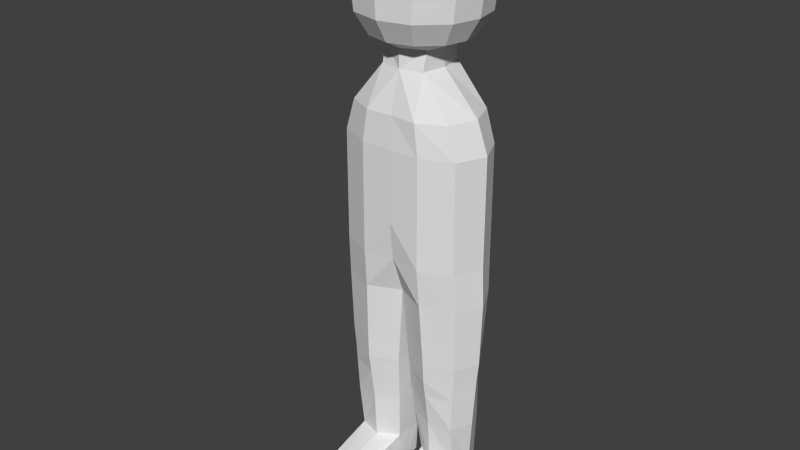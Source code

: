 # Source: Person.blend  (saved by Blender 2.72.0; exported with 4.5.12 LTS)
import bpy
from mathutils import Matrix  # noqa: F401  (used for matrix-valued properties, if any)

bpy.ops.wm.read_factory_settings(use_empty=True)
scene = bpy.context.scene
scene.name = 'Scene'

# ---- collections
col_collection_1 = bpy.data.collections.new('Collection 1'); scene.collection.children.link(col_collection_1)

# ---- world
world_world = bpy.data.worlds.new('World'); scene.world = world_world
world_world.use_nodes = True; world_world.node_tree.nodes.clear()
_N = world_world.node_tree.nodes; _L = world_world.node_tree.links
n0 = _N.new('ShaderNodeOutputWorld'); n0.name = 'World Output'; n0.location = (300, 300)
n1 = _N.new('ShaderNodeBackground'); n1.name = 'Background'; n1.location = (10, 300)
n1.inputs[0].default_value = (0.05088, 0.05088, 0.05088, 1.0)
_L.new(n1.outputs[0], n0.inputs[0])
n0.is_active_output = True
world_world.color = (0.05088, 0.05088, 0.05088)
world_world.use_sun_shadow = False
world_world.sun_shadow_jitter_overblur = 0.0
world_world.cycles.sampling_method = 'MANUAL'
world_world.cycles.sample_map_resolution = 256

# ---- meshes
me_mesh = bpy.data.meshes.new('Mesh')
me_mesh.from_pydata([(0.08, -2.416e-08, 1.3), (0.06577, -0.07169, 1.3), (0.06577, 0.07169, 1.3), (0.1874, -5.66e-08, 1.184), (0.1562, -0.08423, 1.184), (0.1562, 0.08163, 1.184), (0.2257, -6.815e-08, 0.6497), (0.188, -0.07707, 0.6497), (0.188, 0.07707, 0.6497), (0.0781, -0.1223, 1.184), (0.09402, -0.1149, 0.6497), (0.0781, 0.1169, 1.184), (0.07383, 0.1149, 0.6497), (0.02978, -9.059e-09, 0.2444), (0.1839, -0.08558, 1.091), (0.1839, -0.08558, 0.9967), (0.1839, -0.08558, 0.881), (0.1839, -0.08558, 0.7654), (0.2207, -6.665e-08, 1.091), (0.2207, -6.665e-08, 0.9967), (0.2207, -6.665e-08, 0.881), (0.2207, -6.665e-08, 0.7654), (0.1839, 0.08299, 1.091), (0.1839, 0.08299, 0.9967), (0.1839, 0.08299, 0.881), (0.1839, 0.08299, 0.7654), (0.09196, -0.1243, 1.091), (0.09196, -0.1243, 0.9967), (0.09196, -0.1243, 0.881), (0.09196, -0.1243, 0.7654), (0.09196, 0.1189, 0.7654), (0.09196, 0.1189, 0.881), (0.09196, 0.1189, 0.9967), (0.09196, 0.1189, 1.091), (0.02133, -6.442e-09, 0.4), (0.2133, -6.442e-08, 0.4), (0.02133, -0.06242, 0.4), (0.1813, -0.06791, 0.4), (0.03237, 0.06242, 0.4), (0.1703, 0.06791, 0.4), (0.1013, -0.1012, 0.4), (0.1013, 0.08854, 0.4), (0.04159, 0.01218, 2.98e-08), (0.2028, -6.13e-08, 0.2444), (0.02978, -0.048, 0.2444), (0.1739, -0.06408, 0.2444), (0.02978, 0.048, 0.2444), (0.1739, 0.06408, 0.2444), (0.1019, -0.07781, 0.2444), (0.1019, 0.07781, 0.2444), (0.1027, -0.0693, 0.1), (0.1804, 0.01218, 2.98e-08), (0.03939, -0.02787, 2.98e-08), (0.1768, -0.04129, 2.98e-08), (0.04545, 0.05223, 2.98e-08), (0.1613, 0.06565, 2.98e-08), (0.1035, -0.05275, 2.98e-08), (0.1035, 0.07711, 2.98e-08), (0.113, 0.01218, 2.98e-08), (0.04276, -0.03191, 0.1), (0.04276, 0.01218, 0.1), (0.04276, 0.05627, 0.1), (0.1626, 0.07105, 0.1), (0.1027, 0.08367, 0.1), (0.1732, -0.04669, 0.1), (0.1865, 0.01218, 0.1), (0.1032, -0.2828, 0.05299), (0.04969, -0.273, 2.98e-08), (0.1768, -0.2865, 2.98e-08), (0.1035, -0.343, 2.98e-08), (0.05638, -0.2241, 0.0458), (0.166, -0.2241, 0.05779), (0.1858, -0.216, 2.98e-08), (0.03633, -0.2025, 2.98e-08), (0.06731, 0.06396, 1.355), (0.06831, -0.05893, 1.355), (0.08, -2.416e-08, 1.355), (0.07884, 0.1164, 1.381), (0.07214, -0.1186, 1.381), (0.1453, -4.387e-08, 1.381), (0.1287, -0.0641, 1.381), (0.1334, 0.06201, 1.381), (0.07631, 0.1141, 1.651), (0.06982, -0.1163, 1.651), (0.1406, -4.246e-08, 1.651), (0.1246, -0.06283, 1.651), (0.1291, 0.06078, 1.651), (0.09192, -0.1447, 1.585), (0.09135, -2.759e-08, 1.692), (0.1005, 0.1419, 1.585), (0.1059, 0.1524, 1.515), (0.08386, 0.03143, 1.692), (0.1005, 0.148, 1.445), (0.164, -0.08156, 1.445), (0.09689, -0.1554, 1.515), (0.1699, 0.07561, 1.585), (0.09192, -0.151, 1.445), (0.1851, -5.59e-08, 1.585), (0.1791, 0.08121, 1.515), (0.1729, -0.08396, 1.515), (0.164, -0.07817, 1.585), (0.04536, -0.06014, 1.692), (0.1699, 0.07889, 1.445), (0.04958, 0.05899, 1.692), (0.1951, -5.892e-08, 1.515), (0.1851, -5.59e-08, 1.445), (0.08093, -0.03249, 1.692), (0.1771, 0.07, 0.4571), (0.2194, -6.627e-08, 0.4571), (0.1856, -0.07, 0.4571), (0.101, -0.1043, 0.4571), (0.09612, 0.08876, 0.4571), (0.02497, 0.06435, 0.4571), (0.01646, -4.97e-09, 0.4571), (0.01646, -0.06435, 0.4571), (0.02423, -0.05747, 0.3466), (0.02423, -7.341e-09, 0.3466), (0.03148, 0.05747, 0.3466), (0.1015, 0.08396, 0.3466), (0.1015, -0.09317, 0.3466), (0.1715, 0.06659, 0.3466), (0.1788, -0.06659, 0.3466), (0.2097, -6.335e-08, 0.3466), (-0.08, 2.416e-08, 1.3), (-2.597e-08, -0.086, 1.3), (-0.06577, -0.07169, 1.3), (2.597e-08, 0.086, 1.3), (-0.06577, 0.07169, 1.3), (-0.1874, 5.66e-08, 1.184), (-3.55e-08, -0.1176, 1.184), (-0.1562, -0.08423, 1.184), (3.596e-08, 0.1191, 1.184), (-0.1562, 0.08163, 1.184), (0.0, 0.0, 0.6497), (-0.2257, 6.815e-08, 0.6497), (-2.139e-08, -0.07085, 0.6497), (-0.188, -0.07707, 0.6497), (2.139e-08, 0.07085, 0.6497), (-0.188, 0.07707, 0.6497), (-0.0781, -0.1223, 1.184), (-0.09402, -0.1149, 0.6497), (-0.0781, 0.1169, 1.184), (-0.07383, 0.1149, 0.6497), (-0.02978, 8.929e-09, 0.2444), (3.484e-08, 0.1154, 0.7654), (3.748e-08, 0.1241, 0.881), (3.748e-08, 0.1241, 0.9967), (3.748e-08, 0.1241, 1.091), (-3.782e-08, -0.1252, 1.091), (-3.782e-08, -0.1252, 0.9967), (-3.782e-08, -0.1252, 0.881), (-3.38e-08, -0.1119, 0.7654), (-0.1839, -0.08558, 1.091), (-0.1839, -0.08558, 0.9967), (-0.1839, -0.08558, 0.881), (-0.1839, -0.08558, 0.7654), (-0.2207, 6.665e-08, 1.091), (-0.2207, 6.665e-08, 0.9967), (-0.2207, 6.665e-08, 0.881), (-0.2207, 6.665e-08, 0.7654), (-0.1839, 0.08299, 1.091), (-0.1839, 0.08299, 0.9967), (-0.1839, 0.08299, 0.881), (-0.1839, 0.08299, 0.7654), (-0.09196, -0.1243, 1.091), (-0.09196, -0.1243, 0.9967), (-0.09196, -0.1243, 0.881), (-0.09196, -0.1243, 0.7654), (-0.09196, 0.1189, 0.7654), (-0.09196, 0.1189, 0.881), (-0.09196, 0.1189, 0.9967), (-0.09196, 0.1189, 1.091), (-0.02133, 6.442e-09, 0.4), (-0.2133, 6.442e-08, 0.4), (-0.02133, -0.06242, 0.4), (-0.1813, -0.06791, 0.4), (-0.03237, 0.06242, 0.4), (-0.1703, 0.06791, 0.4), (-0.1013, -0.1012, 0.4), (-0.1013, 0.08854, 0.4), (-0.04159, 0.01218, 2.98e-08), (-0.2028, 6.117e-08, 0.2444), (-0.02978, -0.048, 0.2444), (-0.1739, -0.06408, 0.2444), (-0.02978, 0.048, 0.2444), (-0.1739, 0.06408, 0.2444), (-0.1019, -0.07781, 0.2444), (-0.1019, 0.07781, 0.2444), (-0.1027, -0.0693, 0.1), (-0.1804, 0.01218, 2.98e-08), (-0.03939, -0.02787, 2.98e-08), (-0.1768, -0.04129, 2.98e-08), (-0.04545, 0.05223, 2.98e-08), (-0.1613, 0.06565, 2.98e-08), (-0.1035, -0.05275, 2.98e-08), (-0.1035, 0.07711, 2.98e-08), (-0.113, 0.01218, 2.98e-08), (-0.04276, -0.03191, 0.1), (-0.04276, 0.01218, 0.1), (-0.04276, 0.05627, 0.1), (-0.1626, 0.07105, 0.1), (-0.1027, 0.08367, 0.1), (-0.1732, -0.04669, 0.1), (-0.1865, 0.01218, 0.1), (-0.1032, -0.2828, 0.05299), (-0.04969, -0.273, 2.98e-08), (-0.1768, -0.2865, 2.98e-08), (-0.1035, -0.343, 2.98e-08), (-0.05638, -0.2241, 0.0458), (-0.166, -0.2241, 0.05779), (-0.1858, -0.216, 2.98e-08), (-0.03633, -0.2025, 2.98e-08), (-0.06731, 0.06396, 1.355), (2.597e-08, 0.086, 1.355), (-0.06831, -0.05893, 1.355), (-2.597e-08, -0.086, 1.355), (-0.08, 2.416e-08, 1.355), (-0.07884, 0.1164, 1.381), (4.12e-08, 0.1364, 1.381), (-0.07214, -0.1186, 1.381), (-4.12e-08, -0.1364, 1.381), (-0.1453, 4.387e-08, 1.381), (-0.1287, -0.0641, 1.381), (-0.1334, 0.06201, 1.381), (-0.07631, 0.1141, 1.651), (4.038e-08, 0.1337, 1.651), (-0.06982, -0.1163, 1.651), (-4.038e-08, -0.1337, 1.651), (-0.1406, 4.246e-08, 1.651), (-0.1246, -0.06283, 1.651), (-0.1291, 0.06078, 1.651), (0.0, 0.0, 1.714), (5.396e-08, 0.1787, 1.515), (-0.09192, -0.1447, 1.585), (5.242e-08, 0.1736, 1.445), (-5.024e-08, -0.1664, 1.585), (-0.09135, 2.759e-08, 1.692), (-5.396e-08, -0.1787, 1.515), (-5.242e-08, -0.1736, 1.445), (-0.1005, 0.1419, 1.585), (5.024e-08, 0.1664, 1.585), (-0.1059, 0.1524, 1.515), (-0.08386, 0.03143, 1.692), (-0.1005, 0.1481, 1.445), (-0.164, -0.08156, 1.445), (-0.09689, -0.1554, 1.515), (-0.1699, 0.07561, 1.585), (2.088e-08, 0.06916, 1.692), (-0.09192, -0.151, 1.445), (-0.1851, 5.59e-08, 1.585), (-0.1791, 0.08121, 1.515), (-0.1729, -0.08396, 1.515), (-2.088e-08, -0.06916, 1.692), (-0.164, -0.07817, 1.585), (-0.04536, -0.06014, 1.692), (-0.1699, 0.07889, 1.445), (-0.04958, 0.05899, 1.692), (-0.1951, 5.892e-08, 1.515), (-0.1851, 5.59e-08, 1.445), (-0.08093, -0.03249, 1.692), (-0.1771, 0.07, 0.4571), (-0.2194, 6.627e-08, 0.4571), (-0.1856, -0.07, 0.4571), (-0.101, -0.1043, 0.4571), (-0.09612, 0.08876, 0.4571), (-0.02497, 0.06435, 0.4571), (-0.01646, 4.97e-09, 0.4571), (-0.01646, -0.06435, 0.4571), (-0.02423, -0.05747, 0.3466), (-0.02423, 7.296e-09, 0.3466), (-0.03148, 0.05747, 0.3466), (-0.1015, 0.08396, 0.3466), (-0.1015, -0.09317, 0.3466), (-0.1715, 0.06659, 0.3466), (-0.1788, -0.06659, 0.3466), (-0.2097, 6.331e-08, 0.3466)], [], [(5, 11, 2), (0, 3, 5, 2), (1, 9, 4), (1, 4, 3, 0), (111, 41, 38, 112), (108, 35, 39, 107), (29, 10, 7, 17), (17, 7, 6, 21), (21, 6, 8, 25), (25, 8, 12, 30), (124, 129, 9, 1), (109, 37, 35, 108), (151, 135, 10, 29), (30, 12, 137, 144), (2, 11, 131, 126), (110, 40, 37, 109), (9, 26, 14, 4), (26, 27, 15, 14), (27, 28, 16, 15), (28, 29, 17, 16), (4, 14, 18, 3), (14, 15, 19, 18), (15, 16, 20, 19), (16, 17, 21, 20), (3, 18, 22, 5), (18, 19, 23, 22), (19, 20, 24, 23), (20, 21, 25, 24), (5, 22, 33, 11), (22, 23, 32, 33), (23, 24, 31, 32), (24, 25, 30, 31), (129, 148, 26, 9), (148, 149, 27, 26), (149, 150, 28, 27), (150, 151, 29, 28), (11, 33, 147, 131), (33, 32, 146, 147), (32, 31, 145, 146), (31, 30, 144, 145), (115, 44, 48, 119), (116, 13, 44, 115), (117, 46, 13, 116), (118, 49, 46, 117), (107, 39, 41, 111), (112, 38, 34, 113), (113, 34, 36, 114), (114, 36, 40, 110), (62, 55, 57, 63), (56, 69, 67, 73, 52), (60, 42, 52, 59), (61, 54, 42, 60), (120, 47, 49, 118), (121, 45, 43, 122), (119, 48, 45, 121), (122, 43, 47, 120), (53, 56, 58, 51), (51, 58, 57, 55), (58, 42, 54, 57), (56, 52, 42, 58), (64, 53, 51, 65), (64, 66, 71), (65, 51, 55, 62), (63, 57, 54, 61), (47, 62, 63, 49), (44, 59, 50, 48), (13, 60, 59, 44), (46, 61, 60, 13), (45, 64, 65, 43), (48, 50, 64, 45), (43, 65, 62, 47), (49, 63, 61, 46), (66, 67, 69), (66, 68, 71), (73, 67, 70), (64, 71, 72, 53), (53, 72, 68, 69, 56), (70, 66, 59), (71, 68, 72), (52, 73, 70, 59), (59, 66, 50), (50, 66, 64), (70, 67, 66), (69, 68, 66), (1, 0, 76, 75), (0, 2, 74, 76), (2, 126, 213, 74), (124, 1, 75, 215), (74, 213, 218, 77), (75, 76, 79, 80), (74, 77, 81), (215, 75, 78, 220), (78, 75, 80), (76, 74, 81, 79), (89, 240, 225, 82), (87, 100, 85, 83), (95, 89, 82, 86), (97, 95, 86, 84), (100, 97, 84, 85), (235, 87, 83, 227), (77, 218, 234, 92), (84, 86, 91, 88), (92, 234, 232, 90), (90, 232, 240, 89), (78, 80, 93, 96), (96, 93, 99, 94), (94, 99, 100, 87), (81, 77, 92, 102), (102, 92, 90, 98), (98, 90, 89, 95), (79, 81, 102, 105), (105, 102, 98, 104), (104, 98, 95, 97), (80, 79, 105, 93), (93, 105, 104, 99), (99, 104, 97, 100), (220, 78, 96, 238), (238, 96, 94, 237), (237, 94, 87, 235), (227, 83, 101, 252), (86, 82, 103, 91), (82, 225, 247, 103), (85, 84, 88, 106), (83, 85, 106, 101), (103, 247, 231, 91), (106, 88, 91, 231), (101, 106, 231, 252), (12, 111, 112, 137), (6, 108, 107, 8), (7, 109, 108, 6), (10, 110, 109, 7), (8, 107, 111, 12), (137, 112, 113, 133), (133, 113, 114, 135), (135, 114, 110, 10), (36, 115, 119, 40), (34, 116, 115, 36), (38, 117, 116, 34), (41, 118, 117, 38), (39, 120, 118, 41), (37, 121, 122, 35), (40, 119, 121, 37), (35, 122, 120, 39), (132, 127, 141), (123, 127, 132, 128), (125, 130, 139), (125, 123, 128, 130), (264, 265, 176, 179), (261, 260, 177, 173), (167, 155, 136, 140), (155, 159, 134, 136), (159, 163, 138, 134), (163, 168, 142, 138), (124, 125, 139, 129), (262, 261, 173, 175), (151, 167, 140, 135), (168, 144, 137, 142), (127, 126, 131, 141), (263, 262, 175, 178), (139, 130, 152, 164), (164, 152, 153, 165), (165, 153, 154, 166), (166, 154, 155, 167), (130, 128, 156, 152), (152, 156, 157, 153), (153, 157, 158, 154), (154, 158, 159, 155), (128, 132, 160, 156), (156, 160, 161, 157), (157, 161, 162, 158), (158, 162, 163, 159), (132, 141, 171, 160), (160, 171, 170, 161), (161, 170, 169, 162), (162, 169, 168, 163), (129, 139, 164, 148), (148, 164, 165, 149), (149, 165, 166, 150), (150, 166, 167, 151), (141, 131, 147, 171), (171, 147, 146, 170), (170, 146, 145, 169), (169, 145, 144, 168), (268, 272, 186, 182), (269, 268, 182, 143), (270, 269, 143, 184), (271, 270, 184, 187), (260, 264, 179, 177), (265, 266, 172, 176), (266, 267, 174, 172), (267, 263, 178, 174), (200, 201, 195, 193), (194, 190, 211, 205, 207), (198, 197, 190, 180), (199, 198, 180, 192), (273, 271, 187, 185), (274, 275, 181, 183), (272, 274, 183, 186), (275, 273, 185, 181), (191, 189, 196, 194), (189, 193, 195, 196), (196, 195, 192, 180), (194, 196, 180, 190), (202, 203, 189, 191), (202, 209, 204), (203, 200, 193, 189), (201, 199, 192, 195), (185, 187, 201, 200), (182, 186, 188, 197), (143, 182, 197, 198), (184, 143, 198, 199), (183, 181, 203, 202), (186, 183, 202, 188), (181, 185, 200, 203), (187, 184, 199, 201), (204, 207, 205), (204, 209, 206), (211, 208, 205), (202, 191, 210, 209), (191, 194, 207, 206, 210), (208, 197, 204), (209, 210, 206), (190, 197, 208, 211), (197, 188, 204), (188, 202, 204), (208, 204, 205), (207, 204, 206), (125, 214, 216, 123), (123, 216, 212, 127), (127, 212, 213, 126), (124, 215, 214, 125), (212, 217, 218, 213), (214, 222, 221, 216), (212, 223, 217), (215, 220, 219, 214), (219, 222, 214), (216, 221, 223, 212), (239, 224, 225, 240), (233, 226, 229, 253), (246, 230, 224, 239), (249, 228, 230, 246), (253, 229, 228, 249), (235, 227, 226, 233), (217, 243, 234, 218), (228, 236, 242, 230), (243, 241, 232, 234), (241, 239, 240, 232), (219, 248, 244, 222), (248, 245, 251, 244), (245, 233, 253, 251), (223, 255, 243, 217), (255, 250, 241, 243), (250, 246, 239, 241), (221, 258, 255, 223), (258, 257, 250, 255), (257, 249, 246, 250), (222, 244, 258, 221), (244, 251, 257, 258), (251, 253, 249, 257), (220, 238, 248, 219), (238, 237, 245, 248), (237, 235, 233, 245), (227, 252, 254, 226), (230, 242, 256, 224), (224, 256, 247, 225), (229, 259, 236, 228), (226, 254, 259, 229), (256, 242, 231, 247), (259, 231, 242, 236), (254, 252, 231, 259), (142, 137, 265, 264), (134, 138, 260, 261), (136, 134, 261, 262), (140, 136, 262, 263), (138, 142, 264, 260), (137, 133, 266, 265), (133, 135, 267, 266), (135, 140, 263, 267), (174, 178, 272, 268), (172, 174, 268, 269), (176, 172, 269, 270), (179, 176, 270, 271), (177, 179, 271, 273), (175, 173, 275, 274), (178, 175, 274, 272), (173, 177, 273, 275)])
_ca = me_mesh.color_attributes.new('Col', 'BYTE_COLOR', 'CORNER')
_ca.data.foreach_set('color', [1.0, 1.0, 1.0, 1.0, 1.0, 1.0, 1.0, 1.0, 1.0, 1.0, 1.0, 1.0, 1.0, 1.0, 1.0, 1.0, 1.0, 1.0, 1.0, 1.0, 1.0, 1.0, 1.0, 1.0, 1.0, 1.0, 1.0, 1.0, 1.0, 1.0, 1.0, 1.0, 1.0, 1.0, 1.0, 1.0, 1.0, 1.0, 1.0, 1.0, 1.0, 1.0, 1.0, 1.0, 1.0, 1.0, 1.0, 1.0, 1.0, 1.0, 1.0, 1.0, 1.0, 1.0, 1.0, 1.0, 1.0, 1.0, 1.0, 1.0, 1.0, 1.0, 1.0, 1.0, 1.0, 1.0, 1.0, 1.0, 1.0, 1.0, 1.0, 1.0, 1.0, 1.0, 1.0, 1.0, 1.0, 1.0, 1.0, 1.0, 1.0, 1.0, 1.0, 1.0, 1.0, 1.0, 1.0, 1.0, 1.0, 1.0, 1.0, 1.0, 1.0, 1.0, 1.0, 1.0, 1.0, 1.0, 1.0, 1.0, 1.0, 1.0, 1.0, 1.0, 1.0, 1.0, 1.0, 1.0, 1.0, 1.0, 1.0, 1.0, 1.0, 1.0, 1.0, 1.0, 1.0, 1.0, 1.0, 1.0, 1.0, 1.0, 1.0, 1.0, 1.0, 1.0, 1.0, 1.0, 1.0, 1.0, 1.0, 1.0, 1.0, 1.0, 1.0, 1.0, 1.0, 1.0, 1.0, 1.0, 1.0, 1.0, 1.0, 1.0, 1.0, 1.0, 1.0, 1.0, 1.0, 1.0, 1.0, 1.0, 1.0, 1.0, 1.0, 1.0, 1.0, 1.0, 1.0, 1.0, 1.0, 1.0, 1.0, 1.0, 1.0, 1.0, 1.0, 1.0, 1.0, 1.0, 1.0, 1.0, 1.0, 1.0, 1.0, 1.0, 1.0, 1.0, 1.0, 1.0, 1.0, 1.0, 1.0, 1.0, 1.0, 1.0, 1.0, 1.0, 1.0, 1.0, 1.0, 1.0, 1.0, 1.0, 1.0, 1.0, 1.0, 1.0, 1.0, 1.0, 1.0, 1.0, 1.0, 1.0, 1.0, 1.0, 1.0, 1.0, 1.0, 1.0, 1.0, 1.0, 1.0, 1.0, 1.0, 1.0, 1.0, 1.0, 1.0, 1.0, 1.0, 1.0, 1.0, 1.0, 1.0, 1.0, 1.0, 1.0, 1.0, 1.0, 1.0, 1.0, 1.0, 1.0, 1.0, 1.0, 1.0, 1.0, 1.0, 1.0, 1.0, 1.0, 1.0, 1.0, 1.0, 1.0, 1.0, 1.0, 1.0, 1.0, 1.0, 1.0, 1.0, 1.0, 1.0, 1.0, 1.0, 1.0, 1.0, 1.0, 1.0, 1.0, 1.0, 1.0, 1.0, 1.0, 1.0, 1.0, 1.0, 1.0, 1.0, 1.0, 1.0, 1.0, 1.0, 1.0, 1.0, 1.0, 1.0, 1.0, 1.0, 1.0, 1.0, 1.0, 1.0, 1.0, 1.0, 1.0, 1.0, 1.0, 1.0, 1.0, 1.0, 1.0, 1.0, 1.0, 1.0, 1.0, 1.0, 1.0, 1.0, 1.0, 1.0, 1.0, 1.0, 1.0, 1.0, 1.0, 1.0, 1.0, 1.0, 1.0, 1.0, 1.0, 1.0, 1.0, 1.0, 1.0, 1.0, 1.0, 1.0, 1.0, 1.0, 1.0, 1.0, 1.0, 1.0, 1.0, 1.0, 1.0, 1.0, 1.0, 1.0, 1.0, 1.0, 1.0, 1.0, 1.0, 1.0, 1.0, 1.0, 1.0, 1.0, 1.0, 1.0, 1.0, 1.0, 1.0, 1.0, 1.0, 1.0, 1.0, 1.0, 1.0, 1.0, 1.0, 1.0, 1.0, 1.0, 1.0, 1.0, 1.0, 1.0, 1.0, 1.0, 1.0, 1.0, 1.0, 1.0, 1.0, 1.0, 1.0, 1.0, 1.0, 1.0, 1.0, 1.0, 1.0, 1.0, 1.0, 1.0, 1.0, 1.0, 1.0, 1.0, 1.0, 1.0, 1.0, 1.0, 1.0, 1.0, 1.0, 1.0, 1.0, 1.0, 1.0, 1.0, 1.0, 1.0, 1.0, 1.0, 1.0, 1.0, 1.0, 1.0, 1.0, 1.0, 1.0, 1.0, 1.0, 1.0, 1.0, 1.0, 1.0, 1.0, 1.0, 1.0, 1.0, 1.0, 1.0, 1.0, 1.0, 1.0, 1.0, 1.0, 1.0, 1.0, 1.0, 1.0, 1.0, 1.0, 1.0, 1.0, 1.0, 1.0, 1.0, 1.0, 1.0, 1.0, 1.0, 1.0, 1.0, 1.0, 1.0, 1.0, 1.0, 1.0, 1.0, 1.0, 1.0, 1.0, 1.0, 1.0, 1.0, 1.0, 1.0, 1.0, 1.0, 1.0, 1.0, 1.0, 1.0, 1.0, 1.0, 1.0, 1.0, 1.0, 1.0, 1.0, 1.0, 1.0, 1.0, 1.0, 1.0, 1.0, 1.0, 1.0, 1.0, 1.0, 1.0, 1.0, 1.0, 1.0, 1.0, 1.0, 1.0, 1.0, 1.0, 1.0, 1.0, 1.0, 1.0, 1.0, 1.0, 1.0, 1.0, 1.0, 1.0, 1.0, 1.0, 1.0, 1.0, 1.0, 1.0, 1.0, 1.0, 1.0, 1.0, 1.0, 1.0, 1.0, 1.0, 1.0, 1.0, 1.0, 1.0, 1.0, 1.0, 1.0, 1.0, 1.0, 1.0, 1.0, 1.0, 1.0, 1.0, 1.0, 1.0, 1.0, 1.0, 1.0, 1.0, 1.0, 1.0, 1.0, 1.0, 1.0, 1.0, 1.0, 1.0, 1.0, 1.0, 1.0, 1.0, 1.0, 1.0, 1.0, 1.0, 1.0, 1.0, 1.0, 1.0, 1.0, 1.0, 1.0, 1.0, 1.0, 1.0, 1.0, 1.0, 1.0, 1.0, 1.0, 1.0, 1.0, 1.0, 1.0, 1.0, 1.0, 1.0, 1.0, 1.0, 1.0, 1.0, 1.0, 1.0, 1.0, 1.0, 1.0, 1.0, 1.0, 1.0, 1.0, 1.0, 1.0, 1.0, 1.0, 1.0, 1.0, 1.0, 1.0, 1.0, 1.0, 1.0, 1.0, 1.0, 1.0, 1.0, 1.0, 1.0, 1.0, 1.0, 1.0, 1.0, 1.0, 1.0, 1.0, 1.0, 1.0, 1.0, 1.0, 1.0, 1.0, 1.0, 1.0, 1.0, 1.0, 1.0, 1.0, 1.0, 1.0, 1.0, 1.0, 1.0, 1.0, 1.0, 1.0, 1.0, 1.0, 1.0, 1.0, 1.0, 1.0, 1.0, 1.0, 1.0, 1.0, 1.0, 1.0, 1.0, 1.0, 1.0, 1.0, 1.0, 1.0, 1.0, 1.0, 1.0, 1.0, 1.0, 1.0, 1.0, 1.0, 1.0, 1.0, 1.0, 1.0, 1.0, 1.0, 1.0, 1.0, 1.0, 1.0, 1.0, 1.0, 1.0, 1.0, 1.0, 1.0, 1.0, 1.0, 1.0, 1.0, 1.0, 1.0, 1.0, 1.0, 1.0, 1.0, 1.0, 1.0, 1.0, 1.0, 1.0, 1.0, 1.0, 1.0, 1.0, 1.0, 1.0, 1.0, 1.0, 1.0, 1.0, 1.0, 1.0, 1.0, 1.0, 1.0, 1.0, 1.0, 1.0, 1.0, 1.0, 1.0, 1.0, 1.0, 1.0, 1.0, 1.0, 1.0, 1.0, 1.0, 1.0, 1.0, 1.0, 1.0, 1.0, 1.0, 1.0, 1.0, 1.0, 1.0, 1.0, 1.0, 1.0, 1.0, 1.0, 1.0, 1.0, 1.0, 1.0, 1.0, 1.0, 1.0, 1.0, 1.0, 1.0, 1.0, 1.0, 1.0, 1.0, 1.0, 1.0, 1.0, 1.0, 1.0, 1.0, 1.0, 1.0, 1.0, 1.0, 1.0, 1.0, 1.0, 1.0, 1.0, 1.0, 1.0, 1.0, 1.0, 1.0, 1.0, 1.0, 1.0, 1.0, 1.0, 1.0, 1.0, 1.0, 1.0, 1.0, 1.0, 1.0, 1.0, 1.0, 1.0, 1.0, 1.0, 1.0, 1.0, 1.0, 1.0, 1.0, 1.0, 1.0, 1.0, 1.0, 1.0, 1.0, 1.0, 1.0, 1.0, 1.0, 1.0, 1.0, 1.0, 1.0, 1.0, 1.0, 1.0, 1.0, 1.0, 1.0, 1.0, 1.0, 1.0, 1.0, 1.0, 1.0, 1.0, 1.0, 1.0, 1.0, 1.0, 1.0, 1.0, 1.0, 1.0, 1.0, 1.0, 1.0, 1.0, 1.0, 1.0, 1.0, 1.0, 1.0, 1.0, 1.0, 1.0, 1.0, 1.0, 1.0, 1.0, 1.0, 1.0, 1.0, 1.0, 1.0, 1.0, 1.0, 1.0, 1.0, 1.0, 1.0, 1.0, 1.0, 1.0, 1.0, 1.0, 1.0, 1.0, 1.0, 1.0, 1.0, 1.0, 1.0, 1.0, 1.0, 1.0, 1.0, 1.0, 1.0, 1.0, 1.0, 1.0, 1.0, 1.0, 1.0, 1.0, 1.0, 1.0, 1.0, 1.0, 1.0, 1.0, 1.0, 1.0, 1.0, 1.0, 1.0, 1.0, 1.0, 1.0, 1.0, 1.0, 1.0, 1.0, 1.0, 1.0, 1.0, 1.0, 1.0, 1.0, 1.0, 1.0, 1.0, 1.0, 1.0, 1.0, 1.0, 1.0, 1.0, 1.0, 1.0, 1.0, 1.0, 1.0, 1.0, 1.0, 1.0, 1.0, 1.0, 1.0, 1.0, 1.0, 1.0, 1.0, 1.0, 1.0, 1.0, 1.0, 1.0, 1.0, 1.0, 1.0, 1.0, 1.0, 1.0, 1.0, 1.0, 1.0, 1.0, 1.0, 1.0, 1.0, 1.0, 1.0, 1.0, 1.0, 1.0, 1.0, 1.0, 1.0, 1.0, 1.0, 1.0, 1.0, 1.0, 1.0, 1.0, 1.0, 1.0, 1.0, 1.0, 1.0, 1.0, 1.0, 1.0, 1.0, 1.0, 1.0, 1.0, 1.0, 1.0, 1.0, 1.0, 1.0, 1.0, 1.0, 1.0, 1.0, 1.0, 1.0, 1.0, 1.0, 1.0, 1.0, 1.0, 1.0, 1.0, 1.0, 1.0, 1.0, 1.0, 1.0, 1.0, 1.0, 1.0, 1.0, 1.0, 1.0, 1.0, 1.0, 1.0, 1.0, 1.0, 1.0, 1.0, 1.0, 1.0, 1.0, 1.0, 1.0, 1.0, 1.0, 1.0, 1.0, 1.0, 1.0, 1.0, 1.0, 1.0, 1.0, 1.0, 1.0, 1.0, 1.0, 1.0, 1.0, 1.0, 1.0, 1.0, 1.0, 1.0, 1.0, 1.0, 1.0, 1.0, 1.0, 1.0, 1.0, 1.0, 1.0, 1.0, 1.0, 1.0, 1.0, 1.0, 1.0, 1.0, 1.0, 1.0, 1.0, 1.0, 1.0, 1.0, 1.0, 1.0, 1.0, 1.0, 1.0, 1.0, 1.0, 1.0, 1.0, 1.0, 1.0, 1.0, 1.0, 1.0, 1.0, 1.0, 1.0, 1.0, 1.0, 1.0, 1.0, 1.0, 1.0, 1.0, 1.0, 1.0, 1.0, 1.0, 1.0, 1.0, 1.0, 1.0, 1.0, 1.0, 1.0, 1.0, 1.0, 1.0, 1.0, 1.0, 1.0, 1.0, 1.0, 1.0, 1.0, 1.0, 1.0, 1.0, 1.0, 1.0, 1.0, 1.0, 1.0, 1.0, 1.0, 1.0, 1.0, 1.0, 1.0, 1.0, 1.0, 1.0, 1.0, 1.0, 1.0, 1.0, 1.0, 1.0, 1.0, 1.0, 1.0, 1.0, 1.0, 1.0, 1.0, 1.0, 1.0, 1.0, 1.0, 1.0, 1.0, 1.0, 1.0, 1.0, 1.0, 1.0, 1.0, 1.0, 1.0, 1.0, 1.0, 1.0, 1.0, 1.0, 1.0, 1.0, 1.0, 1.0, 1.0, 1.0, 1.0, 1.0, 1.0, 1.0, 1.0, 1.0, 1.0, 1.0, 1.0, 1.0, 1.0, 1.0, 1.0, 1.0, 1.0, 1.0, 1.0, 1.0, 1.0, 1.0, 1.0, 1.0, 1.0, 1.0, 1.0, 1.0, 1.0, 1.0, 1.0, 1.0, 1.0, 1.0, 1.0, 1.0, 1.0, 1.0, 1.0, 1.0, 1.0, 1.0, 1.0, 1.0, 1.0, 1.0, 1.0, 1.0, 1.0, 1.0, 1.0, 1.0, 1.0, 1.0, 1.0, 1.0, 1.0, 1.0, 1.0, 1.0, 1.0, 1.0, 1.0, 1.0, 1.0, 1.0, 1.0, 1.0, 1.0, 1.0, 1.0, 1.0, 1.0, 1.0, 1.0, 1.0, 1.0, 1.0, 1.0, 1.0, 1.0, 1.0, 1.0, 1.0, 1.0, 1.0, 1.0, 1.0, 1.0, 1.0, 1.0, 1.0, 1.0, 1.0, 1.0, 1.0, 1.0, 1.0, 1.0, 1.0, 1.0, 1.0, 1.0, 1.0, 1.0, 1.0, 1.0, 1.0, 1.0, 1.0, 1.0, 1.0, 1.0, 1.0, 1.0, 1.0, 1.0, 1.0, 1.0, 1.0, 1.0, 1.0, 1.0, 1.0, 1.0, 1.0, 1.0, 1.0, 1.0, 1.0, 1.0, 1.0, 1.0, 1.0, 1.0, 1.0, 1.0, 1.0, 1.0, 1.0, 1.0, 1.0, 1.0, 1.0, 1.0, 1.0, 1.0, 1.0, 1.0, 1.0, 1.0, 1.0, 1.0, 1.0, 1.0, 1.0, 1.0, 1.0, 1.0, 1.0, 1.0, 1.0, 1.0, 1.0, 1.0, 1.0, 1.0, 1.0, 1.0, 1.0, 1.0, 1.0, 1.0, 1.0, 1.0, 1.0, 1.0, 1.0, 1.0, 1.0, 1.0, 1.0, 1.0, 1.0, 1.0, 1.0, 1.0, 1.0, 1.0, 1.0, 1.0, 1.0, 1.0, 1.0, 1.0, 1.0, 1.0, 1.0, 1.0, 1.0, 1.0, 1.0, 1.0, 1.0, 1.0, 1.0, 1.0, 1.0, 1.0, 1.0, 1.0, 1.0, 1.0, 1.0, 1.0, 1.0, 1.0, 1.0, 1.0, 1.0, 1.0, 1.0, 1.0, 1.0, 1.0, 1.0, 1.0, 1.0, 1.0, 1.0, 1.0, 1.0, 1.0, 1.0, 1.0, 1.0, 1.0, 1.0, 1.0, 1.0, 1.0, 1.0, 1.0, 1.0, 1.0, 1.0, 1.0, 1.0, 1.0, 1.0, 1.0, 1.0, 1.0, 1.0, 1.0, 1.0, 1.0, 1.0, 1.0, 1.0, 1.0, 1.0, 1.0, 1.0, 1.0, 1.0, 1.0, 1.0, 1.0, 1.0, 1.0, 1.0, 1.0, 1.0, 1.0, 1.0, 1.0, 1.0, 1.0, 1.0, 1.0, 1.0, 1.0, 1.0, 1.0, 1.0, 1.0, 1.0, 1.0, 1.0, 1.0, 1.0, 1.0, 1.0, 1.0, 1.0, 1.0, 1.0, 1.0, 1.0, 1.0, 1.0, 1.0, 1.0, 1.0, 1.0, 1.0, 1.0, 1.0, 1.0, 1.0, 1.0, 1.0, 1.0, 0.9911, 0.9911, 0.9911, 0.9961, 1.0, 1.0, 1.0, 1.0, 1.0, 1.0, 1.0, 1.0, 1.0, 1.0, 1.0, 1.0, 0.9911, 0.9911, 0.9911, 0.9961, 1.0, 1.0, 1.0, 1.0, 1.0, 1.0, 1.0, 1.0, 1.0, 1.0, 1.0, 1.0, 1.0, 1.0, 1.0, 1.0, 1.0, 1.0, 1.0, 1.0, 1.0, 1.0, 1.0, 1.0, 1.0, 1.0, 1.0, 1.0, 1.0, 1.0, 1.0, 1.0, 1.0, 1.0, 1.0, 1.0, 1.0, 1.0, 1.0, 1.0, 0.9911, 0.9911, 0.9911, 0.9961, 1.0, 1.0, 1.0, 1.0, 1.0, 1.0, 1.0, 1.0, 1.0, 1.0, 1.0, 1.0, 1.0, 1.0, 1.0, 1.0, 1.0, 1.0, 1.0, 1.0, 1.0, 1.0, 1.0, 1.0, 1.0, 1.0, 1.0, 1.0, 1.0, 1.0, 1.0, 1.0, 1.0, 1.0, 1.0, 1.0, 1.0, 1.0, 1.0, 1.0, 0.9911, 0.9911, 0.9911, 0.9961, 1.0, 1.0, 1.0, 1.0, 1.0, 1.0, 1.0, 1.0, 1.0, 1.0, 1.0, 1.0, 1.0, 1.0, 1.0, 1.0, 0.9911, 0.9911, 0.9911, 0.9961, 1.0, 1.0, 1.0, 1.0, 0.9911, 0.9911, 0.9911, 0.9961, 0.9911, 0.9911, 0.9911, 0.9961, 0.9911, 0.9911, 0.9911, 0.9961, 0.9911, 0.9911, 0.9911, 0.9961, 0.9911, 0.9911, 0.9911, 0.9961, 1.0, 1.0, 1.0, 1.0, 1.0, 1.0, 1.0, 1.0, 1.0, 1.0, 1.0, 1.0, 1.0, 1.0, 1.0, 1.0, 0.9911, 0.9911, 0.9911, 0.9961, 0.9911, 0.9911, 0.9911, 0.9961, 1.0, 1.0, 1.0, 1.0, 0.9911, 0.9911, 0.9911, 0.9961, 0.9911, 0.9911, 0.9911, 0.9961, 0.9911, 0.9911, 0.9911, 0.9961, 0.9911, 0.9911, 0.9911, 0.9961, 0.9911, 0.9911, 0.9911, 0.9961, 1.0, 1.0, 1.0, 1.0, 1.0, 1.0, 1.0, 1.0, 1.0, 1.0, 1.0, 1.0, 0.9911, 0.9911, 0.9911, 0.9961, 0.9911, 0.9911, 0.9911, 0.9961, 0.9911, 0.9911, 0.9911, 0.9961, 0.9911, 0.9911, 0.9911, 0.9961, 0.9911, 0.9911, 0.9911, 0.9961, 0.9911, 0.9911, 0.9911, 0.9961, 0.9911, 0.9911, 0.9911, 0.9961, 0.9911, 0.9911, 0.9911, 0.9961, 1.0, 1.0, 1.0, 1.0, 1.0, 1.0, 1.0, 1.0, 1.0, 1.0, 1.0, 1.0, 1.0, 1.0, 1.0, 1.0, 0.9911, 0.9911, 0.9911, 0.9961, 0.9911, 0.9911, 0.9911, 0.9961, 0.9911, 0.9911, 0.9911, 0.9961, 0.9911, 0.9911, 0.9911, 0.9961, 0.9911, 0.9911, 0.9911, 0.9961, 0.9911, 0.9911, 0.9911, 0.9961, 0.9911, 0.9911, 0.9911, 0.9961, 0.9911, 0.9911, 0.9911, 0.9961, 1.0, 1.0, 1.0, 1.0, 1.0, 1.0, 1.0, 1.0, 1.0, 1.0, 1.0, 1.0, 1.0, 1.0, 1.0, 1.0, 0.9911, 0.9911, 0.9911, 0.9961, 1.0, 1.0, 1.0, 1.0, 1.0, 1.0, 1.0, 1.0, 0.9911, 0.9911, 0.9911, 0.9961, 0.9911, 0.9911, 0.9911, 0.9961, 0.9911, 0.9911, 0.9911, 0.9961, 0.9911, 0.9911, 0.9911, 0.9961, 0.9911, 0.9911, 0.9911, 0.9961, 1.0, 1.0, 1.0, 1.0, 0.9911, 0.9911, 0.9911, 0.9961, 1.0, 1.0, 1.0, 1.0, 1.0, 1.0, 1.0, 1.0, 0.9911, 0.9911, 0.9911, 0.9961, 0.9911, 0.9911, 0.9911, 0.9961, 0.9911, 0.9911, 0.9911, 0.9961, 0.9911, 0.9911, 0.9911, 0.9961, 0.9911, 0.9911, 0.9911, 0.9961, 0.9911, 0.9911, 0.9911, 0.9961, 0.9911, 0.9911, 0.9911, 0.9961, 0.9911, 0.9911, 0.9911, 0.9961, 1.0, 1.0, 1.0, 1.0, 1.0, 1.0, 1.0, 1.0, 1.0, 1.0, 1.0, 1.0, 1.0, 1.0, 1.0, 1.0, 1.0, 1.0, 1.0, 1.0, 1.0, 1.0, 1.0, 1.0, 1.0, 1.0, 1.0, 1.0, 1.0, 1.0, 1.0, 1.0, 1.0, 1.0, 1.0, 1.0, 1.0, 1.0, 1.0, 1.0, 1.0, 1.0, 1.0, 1.0, 1.0, 1.0, 1.0, 1.0, 1.0, 1.0, 1.0, 1.0, 1.0, 1.0, 1.0, 1.0, 1.0, 1.0, 1.0, 1.0, 1.0, 1.0, 1.0, 1.0, 1.0, 1.0, 1.0, 1.0, 1.0, 1.0, 1.0, 1.0, 1.0, 1.0, 1.0, 1.0, 1.0, 1.0, 1.0, 1.0, 1.0, 1.0, 1.0, 1.0, 1.0, 1.0, 1.0, 1.0, 1.0, 1.0, 1.0, 1.0, 1.0, 1.0, 1.0, 1.0, 1.0, 1.0, 1.0, 1.0, 1.0, 1.0, 1.0, 1.0, 1.0, 1.0, 1.0, 1.0, 1.0, 1.0, 1.0, 1.0, 1.0, 1.0, 1.0, 1.0, 1.0, 1.0, 1.0, 1.0, 1.0, 1.0, 1.0, 1.0, 1.0, 1.0, 1.0, 1.0, 1.0, 1.0, 1.0, 1.0, 1.0, 1.0, 1.0, 1.0, 1.0, 1.0, 1.0, 1.0, 1.0, 1.0, 1.0, 1.0, 1.0, 1.0, 1.0, 1.0, 1.0, 1.0, 1.0, 1.0, 1.0, 1.0, 1.0, 1.0, 1.0, 1.0, 1.0, 1.0, 1.0, 1.0, 1.0, 1.0, 1.0, 1.0, 1.0, 1.0, 1.0, 1.0, 1.0, 1.0, 1.0, 1.0, 1.0, 1.0, 1.0, 1.0, 1.0, 1.0, 1.0, 1.0, 1.0, 1.0, 1.0, 1.0, 1.0, 1.0, 1.0, 1.0, 1.0, 1.0, 1.0, 1.0, 1.0, 1.0, 1.0, 1.0, 1.0, 1.0, 1.0, 1.0, 1.0, 1.0, 1.0, 1.0, 1.0, 1.0, 1.0, 1.0, 1.0, 1.0, 1.0, 1.0, 1.0, 1.0, 1.0, 1.0, 1.0, 1.0, 1.0, 1.0, 1.0, 1.0, 1.0, 1.0, 1.0, 1.0, 1.0, 1.0, 1.0, 1.0, 1.0, 1.0, 1.0, 1.0, 1.0, 1.0, 1.0, 1.0, 1.0, 1.0, 1.0, 1.0, 1.0, 1.0, 1.0, 1.0, 1.0, 1.0, 1.0, 1.0, 1.0, 1.0, 1.0, 1.0, 1.0, 1.0, 1.0, 1.0, 1.0, 1.0, 1.0, 1.0, 1.0, 1.0, 1.0, 1.0, 1.0, 1.0, 1.0, 1.0, 1.0, 1.0, 1.0, 1.0, 1.0, 1.0, 1.0, 1.0, 1.0, 1.0, 1.0, 1.0, 1.0, 1.0, 1.0, 1.0, 1.0, 1.0, 1.0, 1.0, 1.0, 1.0, 1.0, 1.0, 1.0, 1.0, 1.0, 1.0, 1.0, 1.0, 1.0, 1.0, 1.0, 1.0, 1.0, 1.0, 1.0, 1.0, 1.0, 1.0, 1.0, 1.0, 1.0, 1.0, 1.0, 1.0, 1.0, 1.0, 1.0, 1.0, 1.0, 1.0, 1.0, 1.0, 1.0, 1.0, 1.0, 1.0, 1.0, 1.0, 1.0, 1.0, 1.0, 1.0, 1.0, 1.0, 1.0, 1.0, 1.0, 1.0, 1.0, 1.0, 1.0, 1.0, 1.0, 1.0, 1.0, 1.0, 1.0, 1.0, 1.0, 1.0, 1.0, 1.0, 1.0, 1.0, 1.0, 1.0, 1.0, 1.0, 1.0, 1.0, 1.0, 1.0, 1.0, 1.0, 1.0, 1.0, 1.0, 1.0, 1.0, 1.0, 1.0, 1.0, 1.0, 1.0, 1.0, 1.0, 1.0, 1.0, 1.0, 1.0, 1.0, 1.0, 1.0, 1.0, 1.0, 1.0, 1.0, 1.0, 1.0, 1.0, 1.0, 1.0, 1.0, 1.0, 1.0, 1.0, 1.0, 1.0, 1.0, 1.0, 1.0, 1.0, 1.0, 1.0, 1.0, 1.0, 1.0, 1.0, 1.0, 1.0, 1.0, 1.0, 1.0, 1.0, 1.0, 1.0, 1.0, 1.0, 1.0, 1.0, 1.0, 1.0, 1.0, 1.0, 1.0, 1.0, 1.0, 1.0, 1.0, 1.0, 1.0, 1.0, 1.0, 1.0, 1.0, 1.0, 1.0, 1.0, 1.0, 1.0, 1.0, 1.0, 1.0, 1.0, 1.0, 1.0, 1.0, 1.0, 1.0, 1.0, 1.0, 1.0, 1.0, 1.0, 1.0, 1.0, 1.0, 1.0, 1.0, 1.0, 1.0, 1.0, 1.0, 1.0, 1.0, 1.0, 1.0, 1.0, 1.0, 1.0, 1.0, 1.0, 1.0, 1.0, 1.0, 1.0, 1.0, 1.0, 1.0, 1.0, 1.0, 1.0, 1.0, 1.0, 1.0, 1.0, 1.0, 1.0, 1.0, 1.0, 1.0, 1.0, 1.0, 1.0, 1.0, 1.0, 1.0, 1.0, 1.0, 1.0, 1.0, 1.0, 1.0, 1.0, 1.0, 1.0, 1.0, 1.0, 1.0, 1.0, 1.0, 1.0, 1.0, 1.0, 1.0, 1.0, 1.0, 1.0, 1.0, 1.0, 1.0, 1.0, 1.0, 1.0, 1.0, 1.0, 1.0, 1.0, 1.0, 1.0, 1.0, 1.0, 1.0, 1.0, 1.0, 1.0, 1.0, 1.0, 1.0, 1.0, 1.0, 1.0, 1.0, 1.0, 1.0, 1.0, 1.0, 1.0, 1.0, 1.0, 1.0, 1.0, 1.0, 1.0, 1.0, 1.0, 1.0, 1.0, 1.0, 1.0, 1.0, 1.0, 1.0, 1.0, 1.0, 1.0, 1.0, 1.0, 1.0, 1.0, 1.0, 1.0, 1.0, 1.0, 1.0, 1.0, 1.0, 1.0, 1.0, 1.0, 1.0, 1.0, 1.0, 1.0, 1.0, 1.0, 1.0, 1.0, 1.0, 1.0, 1.0, 1.0, 1.0, 1.0, 1.0, 1.0, 1.0, 1.0, 1.0, 1.0, 1.0, 1.0, 1.0, 1.0, 1.0, 1.0, 1.0, 1.0, 1.0, 1.0, 1.0, 1.0, 1.0, 1.0, 1.0, 1.0, 1.0, 1.0, 1.0, 1.0, 1.0, 1.0, 1.0, 1.0, 1.0, 1.0, 1.0, 1.0, 1.0, 1.0, 1.0, 1.0, 1.0, 1.0, 1.0, 1.0, 1.0, 1.0, 1.0, 1.0, 1.0, 1.0, 1.0, 1.0, 1.0, 1.0, 1.0, 1.0, 1.0, 1.0, 1.0, 1.0, 1.0, 1.0, 1.0, 1.0, 1.0, 1.0, 1.0, 1.0, 1.0, 1.0, 1.0, 1.0, 1.0, 1.0, 1.0, 1.0, 1.0, 1.0, 1.0, 1.0, 1.0, 1.0, 1.0, 1.0, 1.0, 1.0, 1.0, 1.0, 1.0, 1.0, 1.0, 1.0, 1.0, 1.0, 1.0, 1.0, 1.0, 1.0, 1.0, 1.0, 1.0, 1.0, 1.0, 1.0, 1.0, 1.0, 1.0, 1.0, 1.0, 1.0, 1.0, 1.0, 1.0, 1.0, 1.0, 1.0, 1.0, 1.0, 1.0, 1.0, 1.0, 1.0, 1.0, 1.0, 1.0, 1.0, 1.0, 1.0, 1.0, 1.0, 1.0, 1.0, 1.0, 1.0, 1.0, 1.0, 1.0, 1.0, 1.0, 1.0, 1.0, 1.0, 1.0, 1.0, 1.0, 1.0, 1.0, 1.0, 1.0, 1.0, 1.0, 1.0, 1.0, 1.0, 1.0, 1.0, 1.0, 1.0, 1.0, 1.0, 1.0, 1.0, 1.0, 1.0, 1.0, 1.0, 1.0, 1.0, 1.0, 1.0, 1.0, 1.0, 1.0, 1.0, 1.0, 1.0, 1.0, 1.0, 1.0, 1.0, 1.0, 1.0, 1.0, 1.0, 1.0, 1.0, 1.0, 1.0, 1.0, 1.0, 1.0, 1.0, 1.0, 1.0, 1.0, 1.0, 1.0, 1.0, 1.0, 1.0, 1.0, 1.0, 1.0, 1.0, 1.0, 1.0, 1.0, 1.0, 1.0, 1.0, 1.0, 1.0, 1.0, 1.0, 1.0, 1.0, 1.0, 1.0, 1.0, 1.0, 1.0, 1.0, 1.0, 1.0, 1.0, 1.0, 1.0, 1.0, 1.0, 1.0, 1.0, 1.0, 1.0, 1.0, 1.0, 1.0, 1.0, 1.0, 1.0, 1.0, 1.0, 1.0, 1.0, 1.0, 1.0, 1.0, 1.0, 1.0, 1.0, 1.0, 1.0, 1.0, 1.0, 1.0, 1.0, 1.0, 1.0, 1.0, 1.0, 1.0, 1.0, 1.0, 1.0, 1.0, 1.0, 1.0, 1.0, 1.0, 1.0, 1.0, 1.0, 1.0, 1.0, 1.0, 1.0, 1.0, 1.0, 1.0, 1.0, 1.0, 1.0, 1.0, 1.0, 1.0, 1.0, 1.0, 1.0, 1.0, 1.0, 1.0, 1.0, 1.0, 1.0, 1.0, 1.0, 1.0, 1.0, 1.0, 1.0, 1.0, 1.0, 1.0, 1.0, 1.0, 1.0, 1.0, 1.0, 1.0, 1.0, 1.0, 1.0, 1.0, 1.0, 1.0, 1.0, 1.0, 1.0, 1.0, 1.0, 1.0, 1.0, 1.0, 1.0, 1.0, 1.0, 1.0, 1.0, 1.0, 1.0, 1.0, 1.0, 1.0, 1.0, 1.0, 1.0, 1.0, 1.0, 1.0, 1.0, 1.0, 1.0, 1.0, 1.0, 1.0, 1.0, 1.0, 1.0, 1.0, 1.0, 1.0, 1.0, 1.0, 1.0, 1.0, 1.0, 1.0, 1.0, 1.0, 1.0, 1.0, 1.0, 1.0, 1.0, 1.0, 1.0, 1.0, 1.0, 1.0, 1.0, 1.0, 1.0, 1.0, 1.0, 1.0, 1.0, 1.0, 1.0, 1.0, 1.0, 1.0, 1.0, 1.0, 1.0, 1.0, 1.0, 1.0, 1.0, 1.0, 1.0, 1.0, 1.0, 1.0, 1.0, 1.0, 1.0, 1.0, 1.0, 1.0, 1.0, 1.0, 1.0, 1.0, 1.0, 1.0, 1.0, 1.0, 1.0, 1.0, 1.0, 1.0, 1.0, 1.0, 1.0, 1.0, 1.0, 1.0, 1.0, 1.0, 1.0, 1.0, 1.0, 1.0, 1.0, 1.0, 1.0, 1.0, 1.0, 1.0, 1.0, 1.0, 1.0, 1.0, 1.0, 1.0, 1.0, 1.0, 1.0, 1.0, 1.0, 1.0, 1.0, 1.0, 1.0, 1.0, 1.0, 1.0, 1.0, 1.0, 1.0, 1.0, 1.0, 1.0, 1.0, 1.0, 1.0, 1.0, 1.0, 1.0, 1.0, 1.0, 1.0, 1.0, 1.0, 1.0, 1.0, 1.0, 1.0, 1.0, 1.0, 1.0, 1.0, 1.0, 1.0, 1.0, 1.0, 1.0, 1.0, 1.0, 1.0, 1.0, 1.0, 1.0, 1.0, 1.0, 1.0, 1.0, 1.0, 1.0, 1.0, 1.0, 1.0, 1.0, 1.0, 1.0, 1.0, 1.0, 1.0, 1.0, 1.0, 1.0, 1.0, 1.0, 1.0, 1.0, 1.0, 1.0, 1.0, 1.0, 1.0, 1.0, 1.0, 1.0, 1.0, 1.0, 1.0, 1.0, 1.0, 1.0, 1.0, 1.0, 1.0, 1.0, 1.0, 1.0, 1.0, 1.0, 1.0, 1.0, 1.0, 1.0, 1.0, 1.0, 1.0, 1.0, 1.0, 1.0, 1.0, 1.0, 1.0, 1.0, 1.0, 1.0, 1.0, 1.0, 1.0, 1.0, 1.0, 1.0, 1.0, 1.0, 1.0, 1.0, 1.0, 1.0, 1.0, 1.0, 1.0, 1.0, 1.0, 1.0, 1.0, 1.0, 1.0, 1.0, 1.0, 1.0, 1.0, 1.0, 1.0, 1.0, 1.0, 1.0, 1.0, 1.0, 1.0, 1.0, 1.0, 1.0, 1.0, 1.0, 1.0, 1.0, 1.0, 1.0, 1.0, 1.0, 1.0, 1.0, 1.0, 1.0, 1.0, 1.0, 1.0, 1.0, 1.0, 1.0, 1.0, 1.0, 1.0, 1.0, 1.0, 1.0, 1.0, 1.0, 1.0, 1.0, 1.0, 1.0, 1.0, 1.0, 1.0, 1.0, 1.0, 1.0, 1.0, 1.0, 1.0, 1.0, 1.0, 1.0, 1.0, 1.0, 1.0, 1.0, 1.0, 1.0, 1.0, 1.0, 1.0, 1.0, 1.0, 1.0, 1.0, 1.0, 1.0, 1.0, 1.0, 1.0, 1.0, 1.0, 1.0, 1.0, 1.0, 1.0, 1.0, 1.0, 1.0, 1.0, 1.0, 1.0, 1.0, 1.0, 1.0, 1.0, 1.0, 1.0, 1.0, 1.0, 1.0, 1.0, 1.0, 1.0, 1.0, 1.0, 1.0, 1.0, 1.0, 1.0, 1.0, 1.0, 1.0, 1.0, 1.0, 1.0, 1.0, 1.0, 1.0, 1.0, 1.0, 1.0, 1.0, 1.0, 1.0, 1.0, 1.0, 1.0, 1.0, 1.0, 1.0, 1.0, 1.0, 1.0, 1.0, 1.0, 1.0, 1.0, 1.0, 1.0, 1.0, 1.0, 1.0, 1.0, 1.0, 1.0, 1.0, 1.0, 1.0, 1.0, 1.0, 1.0, 1.0, 1.0, 1.0, 1.0, 1.0, 1.0, 1.0, 1.0, 1.0, 1.0, 1.0, 1.0, 1.0, 1.0, 1.0, 1.0, 1.0, 1.0, 1.0, 1.0, 1.0, 1.0, 1.0, 1.0, 1.0, 1.0, 1.0, 1.0, 1.0, 1.0, 1.0, 1.0, 1.0, 1.0, 1.0, 1.0, 1.0, 1.0, 1.0, 1.0, 1.0, 1.0, 1.0, 1.0, 1.0, 1.0, 1.0, 1.0, 1.0, 1.0, 1.0, 1.0, 1.0, 1.0, 1.0, 1.0, 1.0, 1.0, 1.0, 1.0, 1.0, 1.0, 1.0, 1.0, 1.0, 1.0, 1.0, 1.0, 1.0, 1.0, 1.0, 1.0, 1.0, 1.0, 1.0, 1.0, 1.0, 1.0, 1.0, 1.0, 1.0, 1.0, 1.0, 1.0, 1.0, 1.0, 1.0, 1.0, 1.0, 1.0, 1.0, 1.0, 1.0, 1.0, 1.0, 1.0, 1.0, 1.0, 1.0, 1.0, 1.0, 1.0, 1.0, 1.0, 1.0, 1.0, 1.0, 1.0, 1.0, 1.0, 1.0, 1.0, 1.0, 1.0, 1.0, 1.0, 1.0, 1.0, 1.0, 1.0, 1.0, 1.0, 1.0, 1.0, 1.0, 1.0, 1.0, 1.0, 1.0, 1.0, 1.0, 1.0, 1.0, 1.0, 1.0, 1.0, 1.0, 1.0, 1.0, 1.0, 1.0, 1.0, 1.0, 1.0, 1.0, 1.0, 1.0, 1.0, 1.0, 1.0, 1.0, 1.0, 1.0, 1.0, 1.0, 1.0, 1.0, 1.0, 1.0, 1.0, 1.0, 1.0, 1.0, 1.0, 1.0, 1.0, 1.0, 1.0, 1.0, 1.0, 1.0, 1.0, 1.0, 1.0, 1.0, 1.0, 1.0, 1.0, 1.0, 1.0, 1.0, 1.0, 1.0, 1.0, 1.0, 1.0, 1.0, 1.0, 1.0, 1.0, 1.0, 1.0, 1.0, 1.0, 1.0, 1.0, 1.0, 1.0, 1.0, 1.0, 1.0, 1.0, 1.0, 1.0, 1.0, 1.0, 1.0, 1.0, 1.0, 1.0, 1.0, 1.0, 1.0, 1.0, 1.0, 1.0, 1.0, 1.0, 1.0, 1.0, 1.0, 1.0, 1.0, 1.0, 1.0, 1.0, 1.0, 1.0, 1.0, 1.0, 1.0, 1.0, 1.0, 1.0, 1.0, 1.0, 1.0, 1.0, 1.0, 1.0, 1.0, 1.0, 1.0, 1.0, 1.0, 1.0, 1.0, 1.0, 1.0, 1.0, 1.0, 1.0, 1.0, 1.0, 1.0, 1.0, 1.0, 1.0, 1.0, 1.0, 1.0, 1.0, 1.0, 1.0, 1.0, 1.0, 1.0, 1.0, 1.0, 1.0, 1.0, 1.0, 1.0, 1.0, 1.0, 1.0, 1.0, 1.0, 1.0, 1.0, 1.0, 1.0, 1.0, 1.0, 1.0, 1.0, 1.0, 1.0, 1.0, 1.0, 1.0, 1.0, 1.0, 1.0, 1.0, 1.0, 1.0, 1.0, 1.0, 1.0, 1.0, 1.0, 1.0, 1.0, 1.0, 1.0, 1.0, 1.0, 1.0, 1.0, 1.0, 1.0, 1.0, 1.0, 1.0, 1.0, 1.0, 1.0, 1.0, 1.0, 1.0, 1.0, 1.0, 1.0, 1.0, 1.0, 1.0, 1.0, 1.0, 1.0, 1.0, 1.0, 1.0, 1.0, 1.0, 1.0, 1.0, 1.0, 1.0, 1.0, 1.0, 1.0, 1.0, 1.0, 1.0, 1.0, 1.0, 1.0, 1.0, 1.0, 1.0, 1.0, 1.0, 1.0, 1.0, 1.0, 1.0, 1.0, 1.0, 1.0, 1.0, 1.0, 1.0, 1.0, 1.0, 1.0, 1.0, 1.0, 1.0, 1.0, 1.0, 1.0, 1.0, 1.0, 1.0, 1.0, 1.0, 1.0, 1.0, 1.0, 1.0, 1.0, 1.0, 1.0, 1.0, 1.0, 1.0, 1.0, 1.0, 1.0, 1.0, 1.0, 1.0, 1.0, 1.0, 1.0, 1.0, 1.0, 1.0, 1.0, 1.0, 1.0, 1.0, 1.0, 1.0, 1.0, 1.0, 1.0, 1.0, 1.0, 1.0, 1.0, 1.0, 1.0, 1.0, 1.0, 1.0, 1.0, 1.0, 1.0, 1.0, 1.0, 1.0, 1.0, 1.0, 1.0, 1.0, 1.0, 1.0, 1.0, 1.0, 1.0, 1.0, 1.0, 1.0, 1.0, 1.0, 1.0, 1.0, 1.0, 1.0, 1.0, 1.0, 1.0, 1.0, 1.0, 1.0, 1.0, 1.0, 1.0, 1.0, 1.0, 1.0, 1.0, 1.0, 1.0, 1.0, 1.0, 1.0, 1.0, 1.0, 1.0, 1.0, 1.0, 1.0, 1.0, 1.0, 1.0, 1.0, 1.0, 1.0, 1.0, 1.0, 1.0, 1.0, 1.0, 1.0, 1.0, 1.0, 1.0, 1.0, 1.0, 1.0, 1.0, 1.0, 1.0, 1.0, 1.0, 1.0, 1.0, 1.0, 1.0, 1.0, 1.0, 1.0, 1.0, 1.0, 1.0, 1.0, 1.0, 1.0, 1.0, 1.0, 1.0, 1.0, 1.0, 1.0, 1.0, 1.0, 1.0, 1.0, 1.0, 1.0, 1.0, 1.0, 1.0, 1.0, 1.0, 1.0, 1.0, 1.0, 1.0, 1.0, 1.0, 1.0, 1.0, 1.0, 1.0, 1.0, 1.0, 1.0, 1.0, 1.0, 1.0, 1.0, 1.0, 1.0, 1.0, 1.0, 1.0, 1.0, 1.0, 1.0, 1.0, 1.0, 1.0, 1.0, 1.0, 1.0, 1.0, 1.0, 1.0, 1.0, 1.0, 0.9911, 0.9911, 0.9911, 0.9961, 1.0, 1.0, 1.0, 1.0, 1.0, 1.0, 1.0, 1.0, 1.0, 1.0, 1.0, 1.0, 0.9911, 0.9911, 0.9911, 0.9961, 1.0, 1.0, 1.0, 1.0, 1.0, 1.0, 1.0, 1.0, 1.0, 1.0, 1.0, 1.0, 1.0, 1.0, 1.0, 1.0, 1.0, 1.0, 1.0, 1.0, 1.0, 1.0, 1.0, 1.0, 1.0, 1.0, 1.0, 1.0, 1.0, 1.0, 1.0, 1.0, 0.9911, 0.9911, 0.9911, 0.9961, 1.0, 1.0, 1.0, 1.0, 1.0, 1.0, 1.0, 1.0, 1.0, 1.0, 1.0, 1.0, 1.0, 1.0, 1.0, 1.0, 1.0, 1.0, 1.0, 1.0, 1.0, 1.0, 1.0, 1.0, 1.0, 1.0, 1.0, 1.0, 1.0, 1.0, 1.0, 1.0, 0.9911, 0.9911, 0.9911, 0.9961, 1.0, 1.0, 1.0, 1.0, 1.0, 1.0, 1.0, 1.0, 1.0, 1.0, 1.0, 1.0, 1.0, 1.0, 1.0, 1.0, 1.0, 1.0, 1.0, 1.0, 1.0, 1.0, 1.0, 1.0, 0.9911, 0.9911, 0.9911, 0.9961, 0.9911, 0.9911, 0.9911, 0.9961, 0.9911, 0.9911, 0.9911, 0.9961, 1.0, 1.0, 1.0, 1.0, 0.9911, 0.9911, 0.9911, 0.9961, 1.0, 1.0, 1.0, 1.0, 0.9911, 0.9911, 0.9911, 0.9961, 0.9911, 0.9911, 0.9911, 0.9961, 1.0, 1.0, 1.0, 1.0, 0.9911, 0.9911, 0.9911, 0.9961, 1.0, 1.0, 1.0, 1.0, 1.0, 1.0, 1.0, 1.0, 0.9911, 0.9911, 0.9911, 0.9961, 0.9911, 0.9911, 0.9911, 0.9961, 0.9911, 0.9911, 0.9911, 0.9961, 1.0, 1.0, 1.0, 1.0, 0.9911, 0.9911, 0.9911, 0.9961, 1.0, 1.0, 1.0, 1.0, 0.9911, 0.9911, 0.9911, 0.9961, 0.9911, 0.9911, 0.9911, 0.9961, 1.0, 1.0, 1.0, 1.0, 0.9911, 0.9911, 0.9911, 0.9961, 0.9911, 0.9911, 0.9911, 0.9961, 1.0, 1.0, 1.0, 1.0, 0.9911, 0.9911, 0.9911, 0.9961, 0.9911, 0.9911, 0.9911, 0.9961, 0.9911, 0.9911, 0.9911, 0.9961, 0.9911, 0.9911, 0.9911, 0.9961, 0.9911, 0.9911, 0.9911, 0.9961, 1.0, 1.0, 1.0, 1.0, 1.0, 1.0, 1.0, 1.0, 0.9911, 0.9911, 0.9911, 0.9961, 1.0, 1.0, 1.0, 1.0, 0.9911, 0.9911, 0.9911, 0.9961, 0.9911, 0.9911, 0.9911, 0.9961, 1.0, 1.0, 1.0, 1.0, 0.9911, 0.9911, 0.9911, 0.9961, 0.9911, 0.9911, 0.9911, 0.9961, 0.9911, 0.9911, 0.9911, 0.9961, 0.9911, 0.9911, 0.9911, 0.9961, 0.9911, 0.9911, 0.9911, 0.9961, 1.0, 1.0, 1.0, 1.0, 1.0, 1.0, 1.0, 1.0, 0.9911, 0.9911, 0.9911, 0.9961, 1.0, 1.0, 1.0, 1.0, 1.0, 1.0, 1.0, 1.0, 0.9911, 0.9911, 0.9911, 0.9961, 1.0, 1.0, 1.0, 1.0, 1.0, 1.0, 1.0, 1.0, 0.9911, 0.9911, 0.9911, 0.9961, 0.9911, 0.9911, 0.9911, 0.9961, 0.9911, 0.9911, 0.9911, 0.9961, 0.9911, 0.9911, 0.9911, 0.9961, 0.9911, 0.9911, 0.9911, 0.9961, 1.0, 1.0, 1.0, 1.0, 0.9911, 0.9911, 0.9911, 0.9961, 1.0, 1.0, 1.0, 1.0, 0.9911, 0.9911, 0.9911, 0.9961, 0.9911, 0.9911, 0.9911, 0.9961, 1.0, 1.0, 1.0, 1.0, 0.9911, 0.9911, 0.9911, 0.9961, 0.9911, 0.9911, 0.9911, 0.9961, 0.9911, 0.9911, 0.9911, 0.9961, 0.9911, 0.9911, 0.9911, 0.9961, 0.9911, 0.9911, 0.9911, 0.9961, 1.0, 1.0, 1.0, 1.0, 1.0, 1.0, 1.0, 1.0, 0.9911, 0.9911, 0.9911, 0.9961, 1.0, 1.0, 1.0, 1.0, 1.0, 1.0, 1.0, 1.0, 1.0, 1.0, 1.0, 1.0, 1.0, 1.0, 1.0, 1.0, 1.0, 1.0, 1.0, 1.0, 1.0, 1.0, 1.0, 1.0, 1.0, 1.0, 1.0, 1.0, 1.0, 1.0, 1.0, 1.0, 1.0, 1.0, 1.0, 1.0, 1.0, 1.0, 1.0, 1.0, 1.0, 1.0, 1.0, 1.0, 1.0, 1.0, 1.0, 1.0, 1.0, 1.0, 1.0, 1.0, 1.0, 1.0, 1.0, 1.0, 1.0, 1.0, 1.0, 1.0, 1.0, 1.0, 1.0, 1.0, 1.0, 1.0, 1.0, 1.0, 1.0, 1.0, 1.0, 1.0, 1.0, 1.0, 1.0, 1.0, 1.0, 1.0, 1.0, 1.0, 1.0, 1.0, 1.0, 1.0, 1.0, 1.0, 1.0, 1.0, 1.0, 1.0, 1.0, 1.0, 1.0, 1.0, 1.0, 1.0, 1.0, 1.0, 1.0, 1.0, 1.0, 1.0, 1.0, 1.0, 1.0, 1.0, 1.0, 1.0, 1.0, 1.0, 1.0, 1.0, 1.0, 1.0, 1.0, 1.0, 1.0, 1.0, 1.0, 1.0, 1.0, 1.0, 1.0, 1.0, 1.0, 1.0, 1.0, 1.0, 1.0, 1.0, 1.0, 1.0, 1.0, 1.0, 1.0, 1.0, 1.0, 1.0, 1.0, 1.0, 1.0, 1.0, 1.0, 1.0, 1.0, 1.0, 1.0, 1.0, 1.0, 1.0, 1.0, 1.0, 1.0, 1.0, 1.0, 1.0, 1.0, 1.0, 1.0, 1.0, 1.0, 1.0, 1.0, 1.0, 1.0, 1.0, 1.0, 1.0, 1.0, 1.0, 1.0, 1.0, 1.0, 1.0, 1.0, 1.0, 1.0, 1.0, 1.0, 1.0, 1.0, 1.0, 1.0, 1.0, 1.0, 1.0, 1.0, 1.0, 1.0, 1.0, 1.0, 1.0, 1.0, 1.0, 1.0, 1.0, 1.0, 1.0, 1.0, 1.0, 1.0, 1.0, 1.0, 1.0, 1.0, 1.0, 1.0, 1.0, 1.0, 1.0, 1.0, 1.0, 1.0, 1.0, 1.0, 1.0, 1.0, 1.0, 1.0, 1.0, 1.0, 1.0, 1.0, 1.0, 1.0, 1.0, 1.0, 1.0, 1.0, 1.0, 1.0, 1.0, 1.0, 1.0, 1.0, 1.0, 1.0, 1.0, 1.0, 1.0, 1.0, 1.0, 1.0, 1.0, 1.0, 1.0, 1.0, 1.0, 1.0, 1.0, 1.0, 1.0, 1.0, 1.0, 1.0, 1.0, 1.0, 1.0, 1.0, 1.0, 1.0, 1.0, 1.0, 1.0, 1.0, 1.0, 1.0, 1.0, 1.0, 1.0, 1.0, 1.0, 1.0, 1.0, 1.0, 1.0, 1.0, 1.0, 1.0, 1.0, 1.0, 1.0, 1.0, 1.0, 1.0, 1.0, 1.0, 1.0, 1.0, 1.0, 1.0, 1.0, 1.0, 1.0, 1.0, 1.0, 1.0, 1.0, 1.0, 1.0, 1.0, 1.0, 1.0, 1.0, 1.0, 1.0, 1.0, 1.0, 1.0, 1.0, 1.0, 1.0, 1.0, 1.0, 1.0, 1.0, 1.0, 1.0, 1.0, 1.0, 1.0, 1.0, 1.0, 1.0, 1.0, 1.0, 1.0, 1.0, 1.0, 1.0, 1.0, 1.0, 1.0, 1.0, 1.0, 1.0, 1.0, 1.0, 1.0, 1.0, 1.0, 1.0, 1.0, 1.0, 1.0, 1.0, 1.0, 1.0, 1.0, 1.0, 1.0, 1.0, 1.0, 1.0, 1.0, 1.0, 1.0, 1.0, 1.0, 1.0, 1.0, 1.0, 1.0, 1.0, 1.0, 1.0, 1.0, 1.0, 1.0, 1.0, 1.0, 1.0, 1.0, 1.0, 1.0, 1.0, 1.0, 1.0, 1.0, 1.0, 1.0, 1.0, 1.0, 1.0])
me_mesh.materials.append(None)
me_mesh.use_remesh_preserve_volume = False
me_mesh.use_remesh_preserve_attributes = False
me_mesh.use_mirror_vertex_groups = False
me_mesh.update()
arm_armature = bpy.data.armatures.new('Armature')  # bones are not reproduced

# ---- objects
ob_armature = bpy.data.objects.new('Armature', arm_armature)
ob_mesh = bpy.data.objects.new('Mesh', me_mesh)

# ---- transforms, parenting, visibility, modifiers, constraints
ob_armature.location = (0.0, 0.0, 0.0)
ob_armature.show_in_front = True
ob_armature.lineart.crease_threshold = 0.0
ob_mesh.parent = ob_armature
ob_mesh.location = (0.0, 0.0, 0.0)
ob_mesh.lineart.crease_threshold = 0.0
_vg = ob_mesh.vertex_groups.new(name='Root')
_vg = ob_mesh.vertex_groups.new(name='Bust')
for _i, _w in zip([0, 1, 2, 3, 4, 5, 6, 7, 8, 9, 10, 11, 12, 14, 15, 16, 17, 18, 19, 20, 21, 22, 23, 24, 25, 26, 27, 28, 29, 30, 31, 32, 33, 74, 75, 76, 77, 78, 79, 80, 81, 92, 93, 96, 102, 105, 123, 124, 125, 126, 127, 128, 129, 130, 131, 132, 134, 136, 138, 139, 140, 141, 142, 144, 145, 146, 147, 148, 149, 150, 151, 152, 153, 154, 155, 156, 157, 158, 159, 160, 161, 162, 163, 164, 165, 166, 167, 168, 169, 170, 171, 212, 213, 214, 215, 216, 217, 218, 219, 220, 221, 222, 223, 234, 238, 243, 244, 248, 255, 258], [0.8124, 0.739, 0.732, 0.9463, 0.9373, 0.9404, 0.0401, 0.03629, 0.03636, 0.9309, 0.01875, 0.9297, 0.01755, 0.9491, 0.9108, 0.7462, 0.2345, 0.9471, 0.9042, 0.7357, 0.2418, 0.9496, 0.9117, 0.7471, 0.2328, 0.9582, 0.9328, 0.7839, 0.1995, 0.1999, 0.788, 0.9352, 0.9598, 0.2227, 0.2273, 0.2327, 0.09201, 0.08704, 0.09159, 0.09332, 0.09125, 0.02865, 0.03034, 0.02494, 0.02995, 0.03052, 0.8124, 0.351, 0.739, 0.3512, 0.732, 0.9463, 0.9038, 0.9373, 0.9033, 0.9404, 0.0401, 0.03629, 0.03636, 0.9309, 0.01875, 0.9297, 0.01755, 0.1581, 0.8198, 0.9504, 0.9645, 0.9629, 0.9484, 0.8153, 0.1476, 0.9491, 0.9108, 0.7462, 0.2345, 0.9471, 0.9042, 0.7357, 0.2418, 0.9496, 0.9117, 0.7471, 0.2328, 0.9582, 0.9328, 0.7839, 0.1995, 0.1999, 0.788, 0.9352, 0.9598, 0.2227, 0.1502, 0.2273, 0.1472, 0.2327, 0.09201, 0.07501, 0.08704, 0.07342, 0.09159, 0.09332, 0.09125, 0.01999, 0.01738, 0.02865, 0.03034, 0.02494, 0.02995, 0.03052]): _vg.add([_i], _w, 'REPLACE')
_vg = ob_mesh.vertex_groups.new(name='Neck')
for _i, _w in zip([0, 1, 2, 9, 11, 74, 75, 78, 123, 124, 125, 126, 127, 129, 131, 139, 141, 212, 213, 214, 215, 218, 219, 220], [0.01224, 0.09439, 0.09267, 0.008553, 0.007492, 0.03034, 0.02454, 0.003782, 0.01224, 0.4756, 0.09439, 0.466, 0.09267, 0.05996, 0.05817, 0.008553, 0.007492, 0.03034, 0.1072, 0.02454, 0.121, 0.03688, 0.003782, 0.03292]): _vg.add([_i], _w, 'REPLACE')
_vg = ob_mesh.vertex_groups.new(name='Head')
for _i, _w in zip([0, 1, 2, 3, 4, 5, 9, 11, 74, 75, 76, 77, 78, 79, 80, 81, 82, 83, 84, 85, 86, 87, 88, 89, 90, 91, 92, 93, 94, 95, 96, 97, 98, 99, 100, 101, 102, 103, 104, 105, 106, 123, 124, 125, 126, 127, 128, 129, 130, 131, 132, 139, 141, 212, 213, 214, 215, 216, 217, 218, 219, 220, 221, 222, 223, 224, 225, 226, 227, 228, 229, 230, 231, 232, 233, 234, 235, 236, 237, 238, 239, 240, 241, 242, 243, 244, 245, 246, 247, 248, 249, 250, 251, 252, 253, 254, 255, 256, 257, 258, 259], [0.1552, 0.1654, 0.1741, 0.008012, 0.01326, 0.01328, 0.01553, 0.01941, 0.7367, 0.735, 0.748, 0.8848, 0.8859, 0.8965, 0.8898, 0.8933, 0.9948, 0.9949, 0.9946, 0.9947, 0.9945, 0.9886, 0.9974, 0.9884, 0.976, 0.9976, 0.9502, 0.9519, 0.9766, 0.9879, 0.9509, 0.988, 0.9763, 0.9764, 0.9881, 0.9981, 0.9526, 0.9981, 0.9767, 0.9533, 0.9976, 0.1552, 0.1725, 0.1654, 0.1819, 0.1741, 0.008012, 0.01307, 0.01326, 0.01744, 0.01328, 0.01553, 0.01941, 0.7367, 0.7423, 0.735, 0.7314, 0.748, 0.8848, 0.8814, 0.8859, 0.885, 0.8965, 0.8898, 0.8933, 0.9948, 0.9951, 0.9949, 0.9949, 0.9946, 0.9947, 0.9945, 1.0, 0.9761, 0.9886, 0.9491, 0.9889, 0.9974, 0.9768, 0.9509, 0.9884, 0.9888, 0.976, 0.9976, 0.9502, 0.9519, 0.9766, 0.9879, 0.9984, 0.9509, 0.988, 0.9763, 0.9764, 0.9982, 0.9881, 0.9981, 0.9526, 0.9981, 0.9767, 0.9533, 0.9976]): _vg.add([_i], _w, 'REPLACE')
_vg = ob_mesh.vertex_groups.new(name='Left Upper Leg')
for _i, _w in zip([6, 7, 8, 10, 12, 13, 16, 17, 19, 20, 21, 24, 25, 28, 29, 30, 31, 34, 35, 36, 37, 38, 39, 40, 41, 43, 44, 45, 46, 47, 48, 107, 108, 109, 110, 111, 112, 113, 114, 115, 116, 117, 118, 119, 120, 121, 122, 137, 144, 151], [0.8289, 0.8046, 0.8059, 0.654, 0.6083, 0.005381, 0.07412, 0.2442, 0.003778, 0.08514, 0.2713, 0.07446, 0.246, 0.03383, 0.1551, 0.1623, 0.03496, 0.7232, 0.7363, 0.7055, 0.7422, 0.7175, 0.7436, 0.7306, 0.7384, 0.008327, 0.01512, 0.00797, 0.009228, 0.002053, 0.003571, 0.9243, 0.9202, 0.9215, 0.9039, 0.9135, 0.8673, 0.866, 0.8496, 0.2383, 0.216, 0.2286, 0.208, 0.2238, 0.2131, 0.2223, 0.228, 0.03407, 0.02227, 0.02196]): _vg.add([_i], _w, 'REPLACE')
_vg = ob_mesh.vertex_groups.new(name='Left Foreleg')
for _i, _w in zip([13, 34, 35, 36, 37, 38, 39, 40, 41, 42, 43, 44, 45, 46, 47, 48, 49, 50, 51, 52, 53, 54, 55, 57, 58, 59, 60, 61, 62, 63, 64, 65, 70, 73, 107, 108, 109, 110, 111, 112, 113, 114, 115, 116, 117, 118, 119, 120, 121, 122], [0.9548, 0.2522, 0.2562, 0.2656, 0.2487, 0.2596, 0.2492, 0.2546, 0.2499, 0.2287, 0.9428, 0.9379, 0.9069, 0.959, 0.9619, 0.9155, 0.9708, 0.1571, 0.1902, 0.1216, 0.05657, 0.4372, 0.4528, 0.4835, 0.1051, 0.7181, 0.8741, 0.9181, 0.9064, 0.9361, 0.1731, 0.7731, 0.03964, 0.01705, 0.05743, 0.0634, 0.06035, 0.06293, 0.05394, 0.06114, 0.05955, 0.06791, 0.7482, 0.7738, 0.7626, 0.7872, 0.7637, 0.7826, 0.7664, 0.765]): _vg.add([_i], _w, 'REPLACE')
_vg = ob_mesh.vertex_groups.new(name='Left Foot')
for _i, _w in zip([42, 43, 44, 45, 48, 50, 51, 52, 53, 54, 55, 56, 57, 58, 59, 60, 61, 62, 63, 64, 65, 67, 68, 70, 71, 72, 73], [0.7477, 0.003511, 0.003521, 0.06112, 0.05405, 0.7939, 0.7944, 0.8161, 0.8915, 0.5546, 0.5424, 0.9289, 0.5138, 0.8847, 0.2611, 0.1176, 0.07725, 0.08973, 0.06122, 0.7937, 0.2175, 0.03121, 0.005533, 0.0233, 0.08556, 0.108, 0.1668]): _vg.add([_i], _w, 'REPLACE')
_vg = ob_mesh.vertex_groups.new(name='Left Toes')
for _i, _w in zip([50, 52, 53, 56, 64, 66, 67, 68, 69, 70, 71, 72, 73], [0.0457, 0.06207, 0.05171, 0.04442, 0.01326, 1.006, 0.9486, 0.9724, 1.058, 0.9184, 0.9011, 0.8867, 0.7996]): _vg.add([_i], _w, 'REPLACE')
_vg = ob_mesh.vertex_groups.new(name='Right Upper Leg')
for _i, _w in zip([134, 136, 137, 138, 140, 142, 143, 144, 151, 154, 155, 157, 158, 159, 162, 163, 166, 167, 168, 169, 172, 173, 174, 175, 176, 177, 178, 179, 181, 182, 183, 184, 185, 186, 260, 261, 262, 263, 264, 265, 266, 267, 268, 269, 270, 271, 272, 273, 274, 275], [0.8289, 0.8046, 0.03407, 0.8059, 0.654, 0.6083, 0.005381, 0.02227, 0.02196, 0.07412, 0.2442, 0.003778, 0.08514, 0.2713, 0.07446, 0.246, 0.03383, 0.1551, 0.1623, 0.03496, 0.7232, 0.7363, 0.7055, 0.7422, 0.7175, 0.7436, 0.7306, 0.7384, 0.008327, 0.01512, 0.00797, 0.009228, 0.002053, 0.003571, 0.9243, 0.9202, 0.9215, 0.9039, 0.9135, 0.8673, 0.866, 0.8496, 0.2383, 0.216, 0.2286, 0.208, 0.2238, 0.2131, 0.2223, 0.228]): _vg.add([_i], _w, 'REPLACE')
_vg = ob_mesh.vertex_groups.new(name='Right Foreleg')
for _i, _w in zip([143, 172, 173, 174, 175, 176, 177, 178, 179, 180, 181, 182, 183, 184, 185, 186, 187, 188, 189, 190, 191, 192, 193, 195, 196, 197, 198, 199, 200, 201, 202, 203, 208, 211, 260, 261, 262, 263, 264, 265, 266, 267, 268, 269, 270, 271, 272, 273, 274, 275], [0.9548, 0.2522, 0.2562, 0.2656, 0.2487, 0.2596, 0.2492, 0.2546, 0.2499, 0.2283, 0.9428, 0.9379, 0.9069, 0.959, 0.9619, 0.9155, 0.9708, 0.1571, 0.1902, 0.1205, 0.05648, 0.4371, 0.4528, 0.4835, 0.105, 0.7181, 0.874, 0.9181, 0.9064, 0.9361, 0.1731, 0.7731, 0.04096, 0.02702, 0.05743, 0.0634, 0.06035, 0.06293, 0.05394, 0.06114, 0.05955, 0.06791, 0.7482, 0.7738, 0.7626, 0.7872, 0.7637, 0.7826, 0.7664, 0.765]): _vg.add([_i], _w, 'REPLACE')
_vg = ob_mesh.vertex_groups.new(name='Right Foot')
for _i, _w in zip([180, 181, 182, 183, 186, 188, 189, 190, 191, 192, 193, 194, 195, 196, 197, 198, 199, 200, 201, 202, 203, 205, 208, 209, 210, 211], [0.751, 0.003552, 0.003671, 0.06117, 0.05409, 0.7942, 0.7951, 0.8249, 0.8939, 0.5556, 0.5427, 0.9329, 0.514, 0.8856, 0.2623, 0.1181, 0.07747, 0.0898, 0.06128, 0.7943, 0.2177, 0.01102, 0.03425, 0.09118, 0.1449, 0.2078]): _vg.add([_i], _w, 'REPLACE')
_vg = ob_mesh.vertex_groups.new(name='Right Toes')
for _i, _w in zip([188, 190, 191, 194, 202, 204, 205, 206, 207, 208, 209, 210, 211], [0.04514, 0.05438, 0.04881, 0.03837, 0.01205, 1.005, 0.9602, 0.9883, 1.047, 0.9123, 0.8952, 0.8484, 0.7536]): _vg.add([_i], _w, 'REPLACE')
_vg = ob_mesh.vertex_groups.new(name='Center')
for _i, _w in zip([7, 8, 10, 12, 17, 29, 30, 112, 113, 114, 133, 135, 136, 137, 138, 140, 142, 144, 151, 155, 167, 168, 265, 266, 267], [0.04569, 0.002325, 0.1987, 0.1241, 0.005316, 0.06102, 0.011, 0.01811, 0.03574, 0.06706, 0.5033, 0.9128, 0.04569, 0.4439, 0.002325, 0.1987, 0.1241, 0.05678, 0.1089, 0.005316, 0.06102, 0.011, 0.01811, 0.03574, 0.06706]): _vg.add([_i], _w, 'REPLACE')
_vg = ob_mesh.vertex_groups.new(name='Waist')
for _i, _w in zip([6, 7, 8, 10, 12, 15, 16, 17, 19, 20, 21, 23, 24, 25, 27, 28, 29, 30, 31, 32, 112, 113, 133, 134, 135, 136, 137, 138, 140, 142, 144, 145, 146, 149, 150, 151, 153, 154, 155, 157, 158, 159, 161, 162, 163, 165, 166, 167, 168, 169, 170, 265, 266], [0.0974, 0.09524, 0.1152, 0.1001, 0.2155, 0.05399, 0.1639, 0.4869, 0.05771, 0.1671, 0.466, 0.05441, 0.1665, 0.4989, 0.03434, 0.1512, 0.572, 0.5943, 0.1541, 0.03418, 0.01721, 0.009574, 0.491, 0.0974, 0.02244, 0.09524, 0.4641, 0.1152, 0.1001, 0.2155, 0.7118, 0.1422, 0.01682, 0.01622, 0.1374, 0.6705, 0.05399, 0.1639, 0.4869, 0.05771, 0.1671, 0.466, 0.05441, 0.1665, 0.4989, 0.03434, 0.1512, 0.572, 0.5943, 0.1541, 0.03418, 0.01721, 0.009574]): _vg.add([_i], _w, 'REPLACE')
_m = ob_mesh.modifiers.new('Armature', 'ARMATURE')
_m.object = ob_armature

# ---- collection membership
col_collection_1.objects.link(ob_armature)
col_collection_1.objects.link(ob_mesh)

# ---- scene / render settings (as saved in the file)
scene.frame_start = 0; scene.frame_end = 80; scene.frame_set(0)
scene.render.engine = 'CYCLES'
scene.render.resolution_percentage = 25
scene.render.fps = 60
scene.render.dither_intensity = 0.0
scene.cycles.use_denoising = False
scene.cycles.samples = 10
scene.cycles.sampling_pattern = 'TABULATED_SOBOL'
scene.cycles.light_sampling_threshold = 0.0
scene.cycles.use_adaptive_sampling = False
scene.cycles.use_light_tree = False
scene.cycles.blur_glossy = 0.0
scene.cycles.pixel_filter_type = 'GAUSSIAN'
scene.cycles.sample_clamp_indirect = 0.0
scene.view_settings.view_transform = 'Standard'
bpy.context.view_layer.update()

# ---- added for rendering (the .blend has no active camera and no usable light): camera, sun
cam_auto = bpy.data.cameras.new('AutoCamera')
cam_auto.lens = 50.0
cam_auto.sensor_width = 36.0
cam_auto.clip_end = 1000.0
ob_auto_camera = bpy.data.objects.new('AutoCamera', cam_auto)
scene.collection.objects.link(ob_auto_camera)
ob_auto_camera.location = (1.70917, -2.13316, 2.22417)
ob_auto_camera.rotation_euler = (1.09748, -7.21219e-08, 0.694738)
scene.camera = ob_auto_camera
light_auto_sun = bpy.data.lights.new('AutoSun', 'SUN')
light_auto_sun.energy = 3.0
light_auto_sun.angle = 0.0523599
ob_auto_sun = bpy.data.objects.new('AutoSun', light_auto_sun)
scene.collection.objects.link(ob_auto_sun)
ob_auto_sun.rotation_euler = (0.872665, 0.174533, 0.523599)
bpy.context.view_layer.update()
